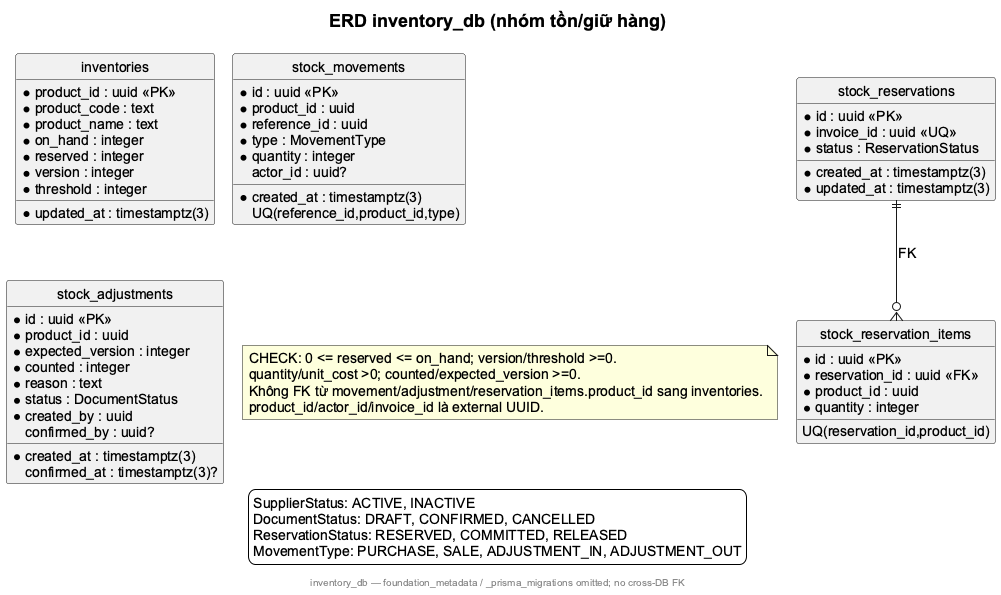

The diagram above was rendered by PlantUML. Its source (embedded in the PNG):
@startuml
!pragma layout smetana
skinparam backgroundColor white
skinparam shadowing false
skinparam defaultFontName Arial
skinparam defaultFontSize 14
skinparam titleFontSize 18
hide circle
skinparam linetype polyline
title ERD inventory_db (nhóm tồn/giữ hàng)
entity "inventories" as Inventory {
 * product_id : uuid <<PK>>
 * product_code : text
 * product_name : text
 * on_hand : integer
 * reserved : integer
 * version : integer
 * threshold : integer
 * updated_at : timestamptz(3)
}
entity "stock_movements" as StockMovement {
 * id : uuid <<PK>>
 * product_id : uuid
 * reference_id : uuid
 * type : MovementType
 * quantity : integer
  actor_id : uuid?
 * created_at : timestamptz(3)
 UQ(reference_id,product_id,type)
}
entity "stock_adjustments" as StockAdjustment {
 * id : uuid <<PK>>
 * product_id : uuid
 * expected_version : integer
 * counted : integer
 * reason : text
 * status : DocumentStatus
 * created_by : uuid
  confirmed_by : uuid?
 * created_at : timestamptz(3)
  confirmed_at : timestamptz(3)?
}
entity "stock_reservations" as StockReservation {
 * id : uuid <<PK>>
 * invoice_id : uuid <<UQ>>
 * status : ReservationStatus
 * created_at : timestamptz(3)
 * updated_at : timestamptz(3)
}
entity "stock_reservation_items" as StockReservationItem {
 * id : uuid <<PK>>
 * reservation_id : uuid <<FK>>
 * product_id : uuid
 * quantity : integer
 UQ(reservation_id,product_id)
}
StockReservation ||--o{ StockReservationItem : FK
note "CHECK: 0 <= reserved <= on_hand; version/threshold >=0.\nquantity/unit_cost >0; counted/expected_version >=0.\nKhông FK từ movement/adjustment/reservation_items.product_id sang inventories.\nproduct_id/actor_id/invoice_id là external UUID." as Rules
legend bottom
SupplierStatus: ACTIVE, INACTIVE
DocumentStatus: DRAFT, CONFIRMED, CANCELLED
ReservationStatus: RESERVED, COMMITTED, RELEASED
MovementType: PURCHASE, SALE, ADJUSTMENT_IN, ADJUSTMENT_OUT
endlegend
footer inventory_db — foundation_metadata / _prisma_migrations omitted; no cross-DB FK
@enduml